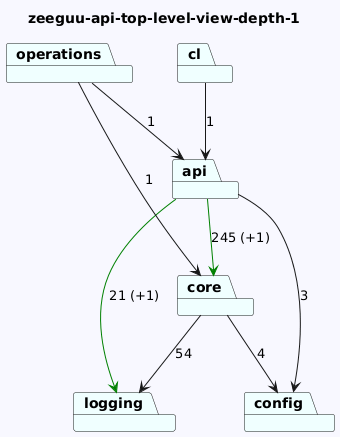

The diagram above was rendered by PlantUML. Its source (embedded in the PNG):
@startuml
skinparam backgroundColor GhostWhite
title zeeguu-api-top-level-view-depth-1
package "api" #Azure
package "cl" #Azure
package "core" #Azure
package "logging" #Azure
package "config" #Azure
package "operations" #Azure
"api"-->"config"  : 3
"api"-->"logging" #Green : 21 (+1)
"api"-->"core" #Green : 245 (+1)
"cl"-->"api"  : 1
"core"-->"logging"  : 54
"core"-->"config"  : 4


"operations"-->"api"  : 1
"operations"-->"core"  : 1
@enduml